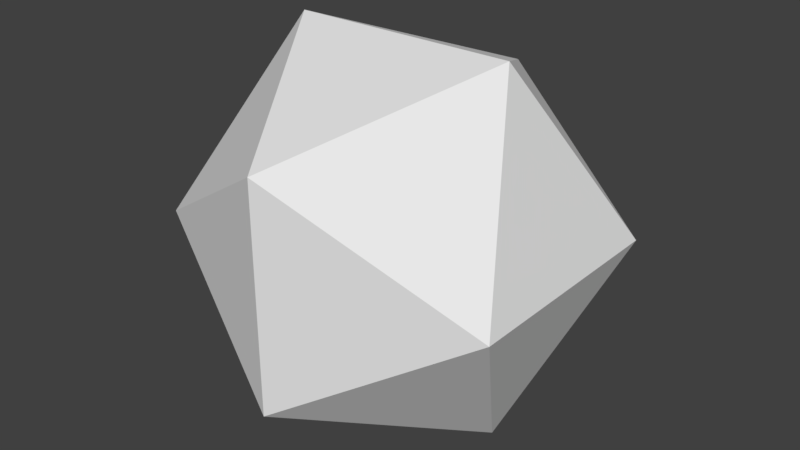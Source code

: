 # Source: 20SidedDie.blend  (saved by Blender 2.79.0; exported with 4.5.12 LTS)
import bpy
from mathutils import Matrix  # noqa: F401  (used for matrix-valued properties, if any)

bpy.ops.wm.read_factory_settings(use_empty=True)
scene = bpy.context.scene
scene.name = 'Scene'

# ---- collections
col_collection_1 = bpy.data.collections.new('Collection 1'); scene.collection.children.link(col_collection_1)

# ---- world
world_world = bpy.data.worlds.new('World'); scene.world = world_world
world_world.color = (0.05088, 0.05088, 0.05088)
world_world.use_sun_shadow = False
world_world.sun_shadow_jitter_overblur = 0.0
world_world.cycles.sampling_method = 'MANUAL'

# ---- meshes
me_solid = bpy.data.meshes.new('Solid')
me_solid.from_pydata([(0.8507, 0.5257, 0.0), (-0.8507, 0.5257, 0.0), (0.8507, -0.5257, 0.0), (-0.8507, -0.5257, 0.0), (0.5257, 0.0, 0.8507), (0.5257, 0.0, -0.8507), (-0.5257, 0.0, 0.8507), (-0.5257, 0.0, -0.8507), (0.0, 0.8507, 0.5257), (0.0, -0.8507, 0.5257), (0.0, 0.8507, -0.5257), (0.0, -0.8507, -0.5257)], [], [(0, 8, 4), (0, 5, 10), (2, 4, 9), (2, 11, 5), (1, 6, 8), (1, 10, 7), (3, 9, 6), (3, 7, 11), (0, 10, 8), (1, 8, 10), (2, 9, 11), (3, 11, 9), (4, 2, 0), (5, 0, 2), (6, 1, 3), (7, 3, 1), (8, 6, 4), (9, 4, 6), (10, 5, 7), (11, 7, 5)])
_uv = me_solid.uv_layers.new(name='UVMap')
_uv.uv.foreach_set('vector', [0.8243, 0.5608, 0.9032, 0.6974, 0.7454, 0.6974, 0.6598, 0.1452, 0.5809, 0.2819, 0.502, 0.1452, 0.6622, 0.5608, 0.5833, 0.6974, 0.5044, 0.5608, 0.746, 0.2824, 0.6672, 0.1457, 0.8249, 0.1457, 0.1746, 0.5608, 0.2535, 0.6975, 0.0957, 0.6975, 0.34, 0.145, 0.4977, 0.1451, 0.4188, 0.2817, 0.3372, 0.5608, 0.495, 0.5608, 0.4162, 0.6974, 0.2532, 0.2815, 0.1742, 0.1449, 0.332, 0.1449, 0.8288, 0.5608, 0.9866, 0.5608, 0.9077, 0.6974, 0.1695, 0.5609, 0.0907, 0.6975, 0.01173, 0.561, 0.6578, 0.558, 0.5, 0.5581, 0.5788, 0.4214, 0.3418, 0.5581, 0.4207, 0.4215, 0.4996, 0.5581, 0.7411, 0.6975, 0.6622, 0.5608, 0.82, 0.5609, 0.6628, 0.1454, 0.7417, 0.2821, 0.5839, 0.2821, 0.2581, 0.6974, 0.1792, 0.5608, 0.337, 0.5608, 0.3366, 0.145, 0.4153, 0.2817, 0.2575, 0.2815, 0.4999, 0.8376, 0.4209, 0.7011, 0.5787, 0.7009, 0.4998, 0.5607, 0.5786, 0.6973, 0.4209, 0.6973, 0.4997, 0.1452, 0.5786, 0.2818, 0.4208, 0.2818, 0.4997, 0.4226, 0.4208, 0.286, 0.5785, 0.286])
me_solid.materials.append(None)
me_solid.use_remesh_preserve_volume = False
me_solid.use_remesh_preserve_attributes = False
me_solid.use_mirror_vertex_groups = False
me_solid.use_paint_bone_selection = False
me_solid.use_paint_mask = True
me_solid.update()

# ---- objects
ob_solid = bpy.data.objects.new('Solid', me_solid)

# ---- transforms, parenting, visibility, modifiers, constraints
ob_solid.location = (0.0, 0.0, 0.0)
ob_solid.lineart.crease_threshold = 0.0

# ---- collection membership
col_collection_1.objects.link(ob_solid)

# ---- scene / render settings (as saved in the file)
scene.frame_start = 1; scene.frame_end = 250; scene.frame_set(1)
scene.render.engine = 'BLENDER_EEVEE_NEXT'
scene.render.resolution_percentage = 50
scene.render.dither_intensity = 0.0
scene.render.bake_margin = 0
scene.cycles.use_denoising = False
scene.cycles.samples = 128
scene.cycles.sampling_pattern = 'TABULATED_SOBOL'
scene.cycles.use_adaptive_sampling = False
scene.cycles.use_light_tree = False
scene.cycles.blur_glossy = 0.0
scene.cycles.sample_clamp_indirect = 0.0
scene.view_settings.view_transform = 'Standard'
bpy.context.view_layer.update()

# ---- added for rendering (the .blend has no active camera and no usable light): camera, sun
cam_auto = bpy.data.cameras.new('AutoCamera')
cam_auto.lens = 50.0
cam_auto.sensor_width = 36.0
cam_auto.clip_end = 1000.0
ob_auto_camera = bpy.data.objects.new('AutoCamera', cam_auto)
scene.collection.objects.link(ob_auto_camera)
ob_auto_camera.location = (2.7264, -3.27168, 2.18112)
ob_auto_camera.rotation_euler = (1.09748, -7.21219e-08, 0.694738)
scene.camera = ob_auto_camera
light_auto_sun = bpy.data.lights.new('AutoSun', 'SUN')
light_auto_sun.energy = 3.0
light_auto_sun.angle = 0.0523599
ob_auto_sun = bpy.data.objects.new('AutoSun', light_auto_sun)
scene.collection.objects.link(ob_auto_sun)
ob_auto_sun.rotation_euler = (0.872665, 0.174533, 0.523599)
bpy.context.view_layer.update()

